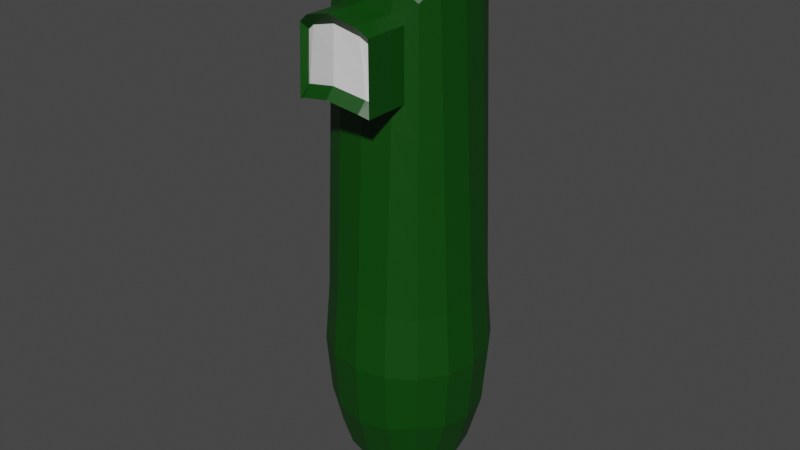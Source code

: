 # Source: NPC.blend  (saved by Blender 2.83.18; exported with 4.5.12 LTS)
import bpy
from mathutils import Matrix  # noqa: F401  (used for matrix-valued properties, if any)

bpy.ops.wm.read_factory_settings(use_empty=True)
scene = bpy.context.scene
scene.name = 'Scene'

# ---- collections
col_collection = bpy.data.collections.new('Collection'); scene.collection.children.link(col_collection)

# ---- materials (node trees are filled in below, after node groups)
mat_body = bpy.data.materials.new('body')
mat_body.use_transparent_shadow = False
mat_face = bpy.data.materials.new('face')
mat_face.use_transparent_shadow = False

# ---- material node trees
mat_body.use_nodes = True; mat_body.node_tree.nodes.clear()
_N = mat_body.node_tree.nodes; _L = mat_body.node_tree.links
n0 = _N.new('ShaderNodeBsdfPrincipled'); n0.name = 'Principled BSDF'; n0.location = (10, 300)
n0.distribution = 'GGX'
n0.subsurface_method = 'BURLEY'
n0.inputs[0].default_value = (0.0005486, 0.0578, 0.0, 1.0)
n0.inputs[3].default_value = 1.45
n0.inputs[27].default_value = (0.0, 0.0, 0.0, 1.0)
n0.inputs[28].default_value = 1.0
n1 = _N.new('ShaderNodeOutputMaterial'); n1.name = 'Material Output'; n1.location = (300, 300)
_L.new(n0.outputs[0], n1.inputs[0])
n1.is_active_output = True
mat_face.use_nodes = True; mat_face.node_tree.nodes.clear()
_N = mat_face.node_tree.nodes; _L = mat_face.node_tree.links
n0 = _N.new('ShaderNodeBsdfPrincipled'); n0.name = 'Principled BSDF'; n0.location = (10, 300)
n0.distribution = 'GGX'
n0.subsurface_method = 'BURLEY'
n0.inputs[3].default_value = 1.45
n0.inputs[27].default_value = (0.0, 0.0, 0.0, 1.0)
n0.inputs[28].default_value = 1.0
n1 = _N.new('ShaderNodeOutputMaterial'); n1.name = 'Material Output'; n1.location = (300, 300)
_L.new(n0.outputs[0], n1.inputs[0])
n1.is_active_output = True

# ---- world
world_world = bpy.data.worlds.new('World'); scene.world = world_world
world_world.use_nodes = True; world_world.node_tree.nodes.clear()
_N = world_world.node_tree.nodes; _L = world_world.node_tree.links
n0 = _N.new('ShaderNodeOutputWorld'); n0.name = 'World Output'; n0.location = (300, 300)
n1 = _N.new('ShaderNodeBackground'); n1.name = 'Background'; n1.location = (10, 300)
n1.inputs[0].default_value = (0.05088, 0.05088, 0.05088, 1.0)
_L.new(n1.outputs[0], n0.inputs[0])
n0.is_active_output = True
world_world.color = (0.05088, 0.05088, 0.05088)
world_world.use_sun_shadow = False
world_world.sun_shadow_jitter_overblur = 0.0

# ---- meshes
me_cube = bpy.data.meshes.new('Cube')
me_cube.from_pydata([(-0.2364, -0.3396, -0.5), (-0.1833, -0.3657, 1.661), (-0.2364, 0.1332, -0.5), (-0.2364, 0.1332, 1.752), (0.2364, -0.3396, -0.5), (0.1833, -0.3657, 1.661), (0.2364, 0.1332, -0.5), (0.2364, 0.1332, 1.752), (-0.2709, 0.03704, -0.5729), (-0.2882, -0.1032, -0.6096), (-0.2709, -0.2435, -0.5729), (-0.2709, -0.3741, -0.2966), (-0.2882, -0.3914, 0.0), (-0.2709, -0.3741, 0.2966), (-0.2709, -0.2435, 1.825), (-0.2882, -0.1032, 1.862), (-0.2709, 0.03704, 1.825), (-0.2709, 0.1677, 0.2966), (-0.2882, 0.185, 0.0), (-0.2709, 0.1677, -0.2966), (0.1403, 0.1677, -0.5729), (4.461e-09, 0.185, -0.6096), (-0.1403, 0.1677, -0.5729), (-0.1403, 0.1677, 1.825), (-5.666e-09, 0.185, 1.862), (0.1403, 0.1677, 1.825), (0.2709, 0.1677, 0.2966), (0.2882, 0.185, 0.0), (0.2709, 0.1677, -0.2966), (0.2709, -0.2435, -0.5729), (0.2882, -0.1032, -0.6096), (0.2709, 0.03704, -0.5729), (0.2709, 0.03704, 1.825), (0.2882, -0.1032, 1.862), (0.2709, -0.2435, 1.825), (0.2709, -0.3741, 0.2966), (0.2882, -0.3914, 0.0), (0.2709, -0.3741, -0.2966), (-0.1403, -0.3741, -0.5729), (-8.749e-09, -0.3914, -0.6096), (0.1403, -0.3741, -0.5729), (0.1289, -0.3838, 1.701), (9.695e-09, -0.3989, 1.735), (-0.1289, -0.3838, 1.701), (-0.3447, -0.2527, -0.3162), (-0.3696, -0.2607, 0.0), (-0.3447, -0.2527, 0.3162), (-0.3696, -0.1032, -0.3331), (-0.3969, -0.1032, 0.0), (-0.3696, -0.1032, 0.3331), (-0.3447, 0.04626, -0.3162), (-0.3696, 0.05429, 0.0), (-0.3447, 0.04626, 0.3162), (-0.1495, 0.2414, -0.3162), (-0.1575, 0.2664, 0.0), (-0.1495, 0.2414, 0.3162), (8.864e-09, 0.2664, -0.3331), (1.379e-09, 0.2937, 0.0), (-5.666e-09, 0.2664, 0.3331), (0.1495, 0.2414, -0.3162), (0.1575, 0.2664, 0.0), (0.1495, 0.2414, 0.3162), (0.3447, 0.04626, -0.3162), (0.3696, 0.05429, 0.0), (0.3447, 0.04626, 0.3162), (0.3696, -0.1032, -0.3331), (0.3969, -0.1032, 0.0), (0.3696, -0.1032, 0.3331), (0.3447, -0.2527, -0.3162), (0.3696, -0.2607, 0.0), (0.3447, -0.2527, 0.3162), (0.1495, -0.4479, -0.3162), (0.1575, -0.4729, 0.0), (0.1495, -0.4479, 0.3162), (-1.491e-08, -0.4729, -0.3331), (-7.428e-09, -0.5001, 0.0), (-3.824e-10, -0.4729, 0.3331), (-0.1495, -0.4479, -0.3162), (-0.1575, -0.4729, 0.0), (-0.1495, -0.4479, 0.3162), (-0.1495, 0.04626, -0.729), (-6.547e-09, 0.05429, -0.7818), (0.1495, 0.04626, -0.729), (-0.1575, -0.1032, -0.7818), (-3.024e-09, -0.1032, -0.8395), (0.1575, -0.1032, -0.7818), (-0.1495, -0.2527, -0.729), (2.7e-09, -0.2607, -0.7818), (0.1495, -0.2527, -0.729), (0.1495, 0.04626, 1.981), (2.26e-09, 0.05429, 2.034), (-0.1495, 0.04626, 1.981), (0.1575, -0.1032, 2.034), (-3.465e-09, -0.1032, 2.092), (-0.1575, -0.1032, 2.034), (0.1495, -0.2527, 1.981), (-1.095e-08, -0.2607, 2.034), (-0.1495, -0.2527, 1.981), (-0.264, -0.3672, 0.5878), (-0.2571, -0.3603, 0.879), (-0.1914, -0.3742, 1.327), (-0.1883, -0.3711, 1.458), (-0.2433, 0.1401, 1.461), (-0.2502, 0.147, 1.17), (-0.2571, 0.1539, 0.879), (-0.264, 0.1608, 0.5878), (0.2433, 0.1401, 1.461), (0.2502, 0.147, 1.17), (0.2571, 0.1539, 0.879), (0.264, 0.1608, 0.5878), (0.1883, -0.3711, 1.458), (0.1914, -0.3742, 1.327), (0.2571, -0.3603, 0.879), (0.264, -0.3672, 0.5878), (-0.2856, -0.2453, 1.524), (-0.3004, -0.2472, 1.222), (-0.3151, -0.249, 0.9198), (-0.3299, -0.2508, 0.618), (-0.3045, -0.1032, 1.556), (-0.3208, -0.1032, 1.25), (-0.3371, -0.1032, 0.9447), (-0.3534, -0.1032, 0.6389), (-0.2856, 0.03888, 1.524), (-0.3004, 0.04073, 1.222), (-0.3151, 0.04257, 0.9198), (-0.3299, 0.04442, 0.618), (-0.1421, 0.1824, 1.524), (-0.1439, 0.1972, 1.222), (-0.1458, 0.2119, 0.9198), (-0.1476, 0.2267, 0.618), (-5.666e-09, 0.2013, 1.556), (-5.666e-09, 0.2176, 1.25), (-5.666e-09, 0.2339, 0.9447), (-5.666e-09, 0.2501, 0.6389), (0.1421, 0.1824, 1.524), (0.1439, 0.1972, 1.222), (0.1458, 0.2119, 0.9198), (0.1476, 0.2267, 0.618), (0.2856, 0.03888, 1.524), (0.3004, 0.04073, 1.222), (0.3151, 0.04257, 0.9198), (0.3299, 0.04442, 0.618), (0.3045, -0.1032, 1.556), (0.3208, -0.1032, 1.25), (0.3371, -0.1032, 0.9447), (0.3534, -0.1032, 0.6389), (0.2856, -0.2453, 1.524), (0.3004, -0.2472, 1.222), (0.3151, -0.249, 0.9198), (0.3299, -0.2508, 0.618), (0.1439, -0.4036, 1.222), (0.1458, -0.4184, 0.9198), (0.1476, -0.4331, 0.618), (-2.232e-09, -0.424, 1.25), (-1.615e-09, -0.4403, 0.9447), (-9.989e-10, -0.4566, 0.6389), (-0.1439, -0.4036, 1.222), (-0.1458, -0.4184, 0.9198), (-0.1476, -0.4331, 0.618), (-0.2433, -0.3465, 1.461), (-0.2364, -0.3396, 1.752), (0.2364, -0.3396, 1.752), (0.1403, -0.3741, 1.825), (-3.465e-09, -0.3914, 1.862), (-0.1403, -0.3741, 1.825), (-0.2502, -0.3534, 1.17), (0.2433, -0.3465, 1.461), (0.2502, -0.3534, 1.17), (-0.1507, -0.3952, 1.347), (-1.397e-08, -0.4168, 1.377), (0.1507, -0.3952, 1.347), (-0.1833, -0.3657, 1.661), (0.1833, -0.3657, 1.661), (0.1289, -0.3838, 1.701), (9.695e-09, -0.3989, 1.735), (-0.1289, -0.3838, 1.701), (-0.1914, -0.3742, 1.327), (-0.1883, -0.3711, 1.458), (0.1883, -0.3711, 1.458), (0.1914, -0.3742, 1.327), (0.1421, -0.3889, 1.524), (-2.848e-09, -0.4077, 1.556), (-0.1421, -0.3889, 1.524), (-0.1507, -0.3952, 1.347), (-1.397e-08, -0.4168, 1.377), (0.1507, -0.3952, 1.347), (0.1289, -0.6041, 1.7), (0.1421, -0.5695, 1.522), (0.1507, -0.6155, 1.345), (1.996e-09, -0.6192, 1.733), (-1.055e-08, -0.5884, 1.555), (-2.166e-08, -0.6371, 1.376), (-0.1289, -0.6041, 1.7), (-0.1421, -0.5695, 1.522), (-0.1507, -0.6155, 1.345), (-0.1883, -0.5914, 1.456), (0.1883, -0.5914, 1.456), (-0.1622, -0.5567, 1.623), (0.1622, -0.5567, 1.623), (-0.1683, -0.5633, 1.387), (0.1683, -0.5633, 1.387), (-0.1666, -0.5616, 1.455), (-0.1833, -0.5861, 1.659), (0.1833, -0.5861, 1.659), (0.1244, -0.5682, 1.651), (1.546e-09, -0.5821, 1.683), (-0.1244, -0.5682, 1.651), (-0.1914, -0.5945, 1.325), (0.1666, -0.5616, 1.455), (0.1914, -0.5945, 1.325), (-0.1534, -0.5725, 1.395), (-2.578e-08, -0.5948, 1.426), (0.1534, -0.5725, 1.395)], [], [(44, 45, 48, 47), (45, 46, 49, 48), (47, 48, 51, 50), (48, 49, 52, 51), (0, 11, 44, 10), (11, 12, 45, 44), (12, 13, 46, 45), (159, 160, 14, 114), (114, 14, 15, 118), (118, 15, 16, 122), (122, 16, 3, 102), (51, 52, 17, 18), (50, 51, 18, 19), (8, 50, 19, 2), (9, 47, 50, 8), (10, 44, 47, 9), (53, 54, 57, 56), (54, 55, 58, 57), (56, 57, 60, 59), (57, 58, 61, 60), (2, 19, 53, 22), (19, 18, 54, 53), (18, 17, 55, 54), (102, 3, 23, 126), (126, 23, 24, 130), (130, 24, 25, 134), (134, 25, 7, 106), (60, 61, 26, 27), (59, 60, 27, 28), (20, 59, 28, 6), (21, 56, 59, 20), (22, 53, 56, 21), (62, 63, 66, 65), (63, 64, 67, 66), (65, 66, 69, 68), (66, 67, 70, 69), (6, 28, 62, 31), (28, 27, 63, 62), (27, 26, 64, 63), (106, 7, 32, 138), (138, 32, 33, 142), (142, 33, 34, 146), (146, 34, 161, 166), (69, 70, 35, 36), (68, 69, 36, 37), (29, 68, 37, 4), (30, 65, 68, 29), (31, 62, 65, 30), (71, 72, 75, 74), (72, 73, 76, 75), (74, 75, 78, 77), (75, 76, 79, 78), (4, 37, 71, 40), (37, 36, 72, 71), (36, 35, 73, 72), (78, 79, 13, 12), (77, 78, 12, 11), (38, 77, 11, 0), (39, 74, 77, 38), (40, 71, 74, 39), (80, 81, 84, 83), (81, 82, 85, 84), (83, 84, 87, 86), (84, 85, 88, 87), (2, 22, 80, 8), (22, 21, 81, 80), (21, 20, 82, 81), (20, 6, 31, 82), (82, 31, 30, 85), (85, 30, 29, 88), (88, 29, 4, 40), (87, 88, 40, 39), (86, 87, 39, 38), (10, 86, 38, 0), (9, 83, 86, 10), (8, 80, 83, 9), (89, 90, 93, 92), (90, 91, 94, 93), (92, 93, 96, 95), (93, 94, 97, 96), (7, 25, 89, 32), (25, 24, 90, 89), (24, 23, 91, 90), (23, 3, 16, 91), (91, 16, 15, 94), (94, 15, 14, 97), (97, 14, 160, 164), (96, 97, 164, 163), (95, 96, 163, 162), (34, 95, 162, 161), (33, 92, 95, 34), (32, 89, 92, 33), (79, 158, 98, 13), (158, 157, 99, 98), (157, 156, 165, 99), (76, 155, 158, 79), (155, 154, 157, 158), (154, 153, 156, 157), (73, 152, 155, 76), (152, 151, 154, 155), (151, 150, 153, 154), (35, 113, 152, 73), (113, 112, 151, 152), (112, 167, 150, 151), (70, 149, 113, 35), (149, 148, 112, 113), (148, 147, 167, 112), (147, 146, 166, 167), (67, 145, 149, 70), (145, 144, 148, 149), (144, 143, 147, 148), (143, 142, 146, 147), (64, 141, 145, 67), (141, 140, 144, 145), (140, 139, 143, 144), (139, 138, 142, 143), (26, 109, 141, 64), (109, 108, 140, 141), (108, 107, 139, 140), (107, 106, 138, 139), (61, 137, 109, 26), (137, 136, 108, 109), (136, 135, 107, 108), (135, 134, 106, 107), (58, 133, 137, 61), (133, 132, 136, 137), (132, 131, 135, 136), (131, 130, 134, 135), (55, 129, 133, 58), (129, 128, 132, 133), (128, 127, 131, 132), (127, 126, 130, 131), (17, 105, 129, 55), (105, 104, 128, 129), (104, 103, 127, 128), (103, 102, 126, 127), (52, 125, 105, 17), (125, 124, 104, 105), (124, 123, 103, 104), (123, 122, 102, 103), (49, 121, 125, 52), (121, 120, 124, 125), (120, 119, 123, 124), (119, 118, 122, 123), (46, 117, 121, 49), (117, 116, 120, 121), (116, 115, 119, 120), (115, 114, 118, 119), (13, 98, 117, 46), (98, 99, 116, 117), (99, 165, 115, 116), (165, 159, 114, 115), (101, 1, 160, 159), (41, 5, 161, 162), (42, 41, 162, 163), (43, 42, 163, 164), (1, 43, 164, 160), (100, 101, 159, 165), (5, 110, 166, 161), (110, 111, 167, 166), (168, 100, 165, 156), (169, 168, 156, 153), (170, 169, 153, 150), (111, 170, 150, 167), (178, 180, 173, 172), (180, 181, 174, 173), (181, 182, 175, 174), (182, 177, 171, 175), (183, 176, 177, 182), (184, 183, 182, 181), (185, 184, 181, 180), (179, 185, 180, 178), (208, 198, 204, 187), (187, 204, 205, 190), (190, 205, 206, 193), (193, 206, 197, 201), (210, 193, 201, 199), (211, 190, 193, 210), (212, 187, 190, 211), (200, 208, 187, 212), (172, 173, 186, 203), (176, 183, 194, 207), (177, 176, 207, 195), (173, 174, 189, 186), (183, 184, 191, 194), (178, 172, 203, 196), (174, 175, 192, 189), (184, 185, 188, 191), (171, 177, 195, 202), (179, 178, 196, 209), (175, 171, 202, 192), (185, 179, 209, 188), (201, 197, 202, 195), (204, 198, 203, 186), (205, 204, 186, 189), (206, 205, 189, 192), (197, 206, 192, 202), (199, 201, 195, 207), (198, 208, 196, 203), (208, 200, 209, 196), (210, 199, 207, 194), (211, 210, 194, 191), (212, 211, 191, 188), (200, 212, 188, 209)])
me_cube.polygons.foreach_set('material_index', [0, 0, 0, 0, 0, 0, 0, 0, 0, 0, 0, 0, 0, 0, 0, 0, 0, 0, 0, 0, 0, 0, 0, 0, 0, 0, 0, 0, 0, 0, 0, 0, 0, 0, 0, 0, 0, 0, 0, 0, 0, 0, 0, 0, 0, 0, 0, 0, 0, 0, 0, 0, 0, 0, 0, 0, 0, 0, 0, 0, 0, 0, 0, 0, 0, 0, 0, 0, 0, 0, 0, 0, 0, 0, 0, 0, 0, 0, 0, 0, 0, 0, 0, 0, 0, 0, 0, 0, 0, 0, 0, 0, 0, 0, 0, 0, 0, 0, 0, 0, 0, 0, 0, 0, 0, 0, 0, 0, 0, 0, 0, 0, 0, 0, 0, 0, 0, 0, 0, 0, 0, 0, 0, 0, 0, 0, 0, 0, 0, 0, 0, 0, 0, 0, 0, 0, 0, 0, 0, 0, 0, 0, 0, 0, 0, 0, 0, 0, 0, 0, 0, 0, 0, 0, 0, 0, 0, 0, 0, 0, 0, 0, 0, 0, 0, 0, 0, 0, 0, 0, 0, 0, 1, 1, 1, 1, 1, 1, 1, 1, 0, 0, 0, 0, 0, 0, 0, 0, 0, 0, 0, 0, 0, 0, 0, 0, 0, 0, 0, 0, 0, 0, 0, 0])
_uv = me_cube.uv_layers.new(name='UVMap')
_uv.uv.foreach_set('vector', [0.4375, 0.0625, 0.5, 0.0625, 0.5, 0.125, 0.4375, 0.125, 0.5, 0.0625, 0.5625, 0.0625, 0.5625, 0.125, 0.5, 0.125, 0.4375, 0.125, 0.5, 0.125, 0.5, 0.1875, 0.4375, 0.1875, 0.5, 0.125, 0.5625, 0.125, 0.5625, 0.1875, 0.5, 0.1875, 0.375, 0.0, 0.4375, 0.0, 0.4375, 0.0625, 0.375, 0.0625, 0.4375, 0.0, 0.5, 0.0, 0.5, 0.0625, 0.4375, 0.0625, 0.5, 0.0, 0.5625, 0.0, 0.5625, 0.0625, 0.5, 0.0625, 0.6125, 0.0, 0.625, 0.0, 0.625, 0.0625, 0.6125, 0.0625, 0.6125, 0.0625, 0.625, 0.0625, 0.625, 0.125, 0.6125, 0.125, 0.6125, 0.125, 0.625, 0.125, 0.625, 0.1875, 0.6125, 0.1875, 0.6125, 0.1875, 0.625, 0.1875, 0.625, 0.25, 0.6125, 0.25, 0.5, 0.1875, 0.5625, 0.1875, 0.5625, 0.25, 0.5, 0.25, 0.4375, 0.1875, 0.5, 0.1875, 0.5, 0.25, 0.4375, 0.25, 0.375, 0.1875, 0.4375, 0.1875, 0.4375, 0.25, 0.375, 0.25, 0.375, 0.125, 0.4375, 0.125, 0.4375, 0.1875, 0.375, 0.1875, 0.375, 0.0625, 0.4375, 0.0625, 0.4375, 0.125, 0.375, 0.125, 0.4372, 0.3121, 0.5, 0.3123, 0.5, 0.3733, 0.4349, 0.3722, 0.5, 0.3123, 0.5628, 0.3121, 0.5651, 0.3722, 0.5, 0.3733, 0.4349, 0.3722, 0.5, 0.3733, 0.5, 0.4325, 0.4296, 0.429, 0.5, 0.3733, 0.5651, 0.3722, 0.5704, 0.429, 0.5, 0.4325, 0.375, 0.25, 0.4375, 0.25, 0.4372, 0.3121, 0.3743, 0.3118, 0.4375, 0.25, 0.5, 0.25, 0.5, 0.3123, 0.4372, 0.3121, 0.5, 0.25, 0.5625, 0.25, 0.5628, 0.3121, 0.5, 0.3123, 0.6125, 0.25, 0.625, 0.25, 0.6257, 0.3118, 0.6131, 0.3119, 0.6131, 0.3119, 0.6257, 0.3118, 0.6302, 0.3698, 0.6172, 0.3703, 0.6172, 0.3703, 0.6302, 0.3698, 0.6426, 0.4199, 0.6281, 0.4217, 0.6281, 0.4217, 0.6426, 0.4199, 0.6667, 0.4583, 0.6482, 0.4641, 0.5, 0.4325, 0.5704, 0.429, 0.5745, 0.4871, 0.5, 0.4931, 0.4296, 0.429, 0.5, 0.4325, 0.5, 0.4931, 0.4255, 0.4871, 0.3574, 0.4199, 0.4296, 0.429, 0.4255, 0.4871, 0.3333, 0.4583, 0.3698, 0.3698, 0.4349, 0.3722, 0.4296, 0.429, 0.3574, 0.4199, 0.3743, 0.3118, 0.4372, 0.3121, 0.4349, 0.3722, 0.3698, 0.3698, 0.4297, 0.5547, 0.5, 0.5577, 0.5, 0.625, 0.4327, 0.625, 0.5, 0.5577, 0.5703, 0.5547, 0.5673, 0.625, 0.5, 0.625, 0.4327, 0.625, 0.5, 0.625, 0.5, 0.6923, 0.4297, 0.6953, 0.5, 0.625, 0.5673, 0.625, 0.5703, 0.6953, 0.5, 0.6923, 0.3333, 0.4583, 0.4255, 0.4871, 0.4297, 0.5547, 0.3621, 0.5505, 0.4255, 0.4871, 0.5, 0.4931, 0.5, 0.5577, 0.4297, 0.5547, 0.5, 0.4931, 0.5745, 0.4871, 0.5703, 0.5547, 0.5, 0.5577, 0.6482, 0.4641, 0.6667, 0.4583, 0.6379, 0.5505, 0.6244, 0.5513, 0.6244, 0.5513, 0.6379, 0.5505, 0.6319, 0.625, 0.619, 0.625, 0.619, 0.625, 0.6319, 0.625, 0.6379, 0.6995, 0.6244, 0.6987, 0.6244, 0.6987, 0.6379, 0.6995, 0.6667, 0.7917, 0.6482, 0.7859, 0.5, 0.6923, 0.5703, 0.6953, 0.5745, 0.7629, 0.5, 0.7569, 0.4297, 0.6953, 0.5, 0.6923, 0.5, 0.7569, 0.4255, 0.7629, 0.3621, 0.6995, 0.4297, 0.6953, 0.4255, 0.7629, 0.3333, 0.7917, 0.3681, 0.625, 0.4327, 0.625, 0.4297, 0.6953, 0.3621, 0.6995, 0.3621, 0.5505, 0.4297, 0.5547, 0.4327, 0.625, 0.3681, 0.625, 0.4296, 0.821, 0.5, 0.8175, 0.5, 0.8767, 0.4349, 0.8778, 0.5, 0.8175, 0.5704, 0.821, 0.5651, 0.8778, 0.5, 0.8767, 0.4349, 0.8778, 0.5, 0.8767, 0.5, 0.9377, 0.4372, 0.9379, 0.5, 0.8767, 0.5651, 0.8778, 0.5628, 0.9379, 0.5, 0.9377, 0.3333, 0.7917, 0.4255, 0.7629, 0.4296, 0.821, 0.3574, 0.8301, 0.4255, 0.7629, 0.5, 0.7569, 0.5, 0.8175, 0.4296, 0.821, 0.5, 0.7569, 0.5745, 0.7629, 0.5704, 0.821, 0.5, 0.8175, 0.5, 0.9377, 0.5628, 0.9379, 0.5625, 1.0, 0.5, 1.0, 0.4372, 0.9379, 0.5, 0.9377, 0.5, 1.0, 0.4375, 1.0, 0.3743, 0.9382, 0.4372, 0.9379, 0.4375, 1.0, 0.375, 1.0, 0.3698, 0.8802, 0.4349, 0.8778, 0.4372, 0.9379, 0.3743, 0.9382, 0.3574, 0.8301, 0.4296, 0.821, 0.4349, 0.8778, 0.3698, 0.8802, 0.1871, 0.5622, 0.2472, 0.5599, 0.2483, 0.625, 0.1873, 0.625, 0.2472, 0.5599, 0.304, 0.5546, 0.3075, 0.625, 0.2483, 0.625, 0.1873, 0.625, 0.2483, 0.625, 0.2472, 0.6901, 0.1871, 0.6878, 0.2483, 0.625, 0.3075, 0.625, 0.304, 0.6954, 0.2472, 0.6901, 0.125, 0.5, 0.1868, 0.4993, 0.1871, 0.5622, 0.125, 0.5625, 0.1868, 0.4993, 0.2448, 0.4948, 0.2472, 0.5599, 0.1871, 0.5622, 0.2448, 0.4948, 0.2949, 0.4824, 0.304, 0.5546, 0.2472, 0.5599, 0.2949, 0.4824, 0.3333, 0.4583, 0.3621, 0.5505, 0.304, 0.5546, 0.304, 0.5546, 0.3621, 0.5505, 0.3681, 0.625, 0.3075, 0.625, 0.3075, 0.625, 0.3681, 0.625, 0.3621, 0.6995, 0.304, 0.6954, 0.304, 0.6954, 0.3621, 0.6995, 0.3333, 0.7917, 0.2949, 0.7676, 0.2472, 0.6901, 0.304, 0.6954, 0.2949, 0.7676, 0.2448, 0.7552, 0.1871, 0.6878, 0.2472, 0.6901, 0.2448, 0.7552, 0.1868, 0.7507, 0.125, 0.6875, 0.1871, 0.6878, 0.1868, 0.7507, 0.125, 0.75, 0.125, 0.625, 0.1873, 0.625, 0.1871, 0.6878, 0.125, 0.6875, 0.125, 0.5625, 0.1871, 0.5622, 0.1873, 0.625, 0.125, 0.625, 0.696, 0.5546, 0.7528, 0.5599, 0.7517, 0.625, 0.6925, 0.625, 0.7528, 0.5599, 0.8129, 0.5622, 0.8127, 0.625, 0.7517, 0.625, 0.6925, 0.625, 0.7517, 0.625, 0.7528, 0.6901, 0.696, 0.6954, 0.7517, 0.625, 0.8127, 0.625, 0.8129, 0.6878, 0.7528, 0.6901, 0.6667, 0.4583, 0.7051, 0.4824, 0.696, 0.5546, 0.6379, 0.5505, 0.7051, 0.4824, 0.7552, 0.4948, 0.7528, 0.5599, 0.696, 0.5546, 0.7552, 0.4948, 0.8132, 0.4993, 0.8129, 0.5622, 0.7528, 0.5599, 0.8132, 0.4993, 0.875, 0.5, 0.875, 0.5625, 0.8129, 0.5622, 0.8129, 0.5622, 0.875, 0.5625, 0.875, 0.625, 0.8127, 0.625, 0.8127, 0.625, 0.875, 0.625, 0.875, 0.6875, 0.8129, 0.6878, 0.8129, 0.6878, 0.875, 0.6875, 0.875, 0.75, 0.8132, 0.7507, 0.7528, 0.6901, 0.8129, 0.6878, 0.8132, 0.7507, 0.7552, 0.7552, 0.696, 0.6954, 0.7528, 0.6901, 0.7552, 0.7552, 0.7051, 0.7676, 0.6379, 0.6995, 0.696, 0.6954, 0.7051, 0.7676, 0.6667, 0.7917, 0.6319, 0.625, 0.6925, 0.625, 0.696, 0.6954, 0.6379, 0.6995, 0.6379, 0.5505, 0.696, 0.5546, 0.6925, 0.625, 0.6319, 0.625, 0.5628, 0.9379, 0.5754, 0.9379, 0.575, 1.0, 0.5625, 1.0, 0.5754, 0.9379, 0.588, 0.938, 0.5875, 1.0, 0.575, 1.0, 0.588, 0.938, 0.6005, 0.938, 0.6, 1.0, 0.5875, 1.0, 0.5651, 0.8778, 0.5781, 0.8783, 0.5754, 0.9379, 0.5628, 0.9379, 0.5781, 0.8783, 0.5911, 0.8788, 0.588, 0.938, 0.5754, 0.9379, 0.5911, 0.8788, 0.6042, 0.8793, 0.6005, 0.938, 0.588, 0.938, 0.5704, 0.821, 0.5849, 0.8229, 0.5781, 0.8783, 0.5651, 0.8778, 0.5849, 0.8229, 0.5993, 0.8247, 0.5911, 0.8788, 0.5781, 0.8783, 0.5993, 0.8247, 0.6137, 0.8265, 0.6042, 0.8793, 0.5911, 0.8788, 0.5745, 0.7629, 0.593, 0.7687, 0.5849, 0.8229, 0.5704, 0.821, 0.593, 0.7687, 0.6114, 0.7744, 0.5993, 0.8247, 0.5849, 0.8229, 0.6114, 0.7744, 0.6298, 0.7802, 0.6137, 0.8265, 0.5993, 0.8247, 0.5703, 0.6953, 0.5838, 0.6961, 0.593, 0.7687, 0.5745, 0.7629, 0.5838, 0.6961, 0.5973, 0.697, 0.6114, 0.7744, 0.593, 0.7687, 0.5973, 0.697, 0.6109, 0.6978, 0.6298, 0.7802, 0.6114, 0.7744, 0.6109, 0.6978, 0.6244, 0.6987, 0.6482, 0.7859, 0.6298, 0.7802, 0.5673, 0.625, 0.5802, 0.625, 0.5838, 0.6961, 0.5703, 0.6953, 0.5802, 0.625, 0.5931, 0.625, 0.5973, 0.697, 0.5838, 0.6961, 0.5931, 0.625, 0.6061, 0.625, 0.6109, 0.6978, 0.5973, 0.697, 0.6061, 0.625, 0.619, 0.625, 0.6244, 0.6987, 0.6109, 0.6978, 0.5703, 0.5547, 0.5838, 0.5539, 0.5802, 0.625, 0.5673, 0.625, 0.5838, 0.5539, 0.5973, 0.553, 0.5931, 0.625, 0.5802, 0.625, 0.5973, 0.553, 0.6109, 0.5522, 0.6061, 0.625, 0.5931, 0.625, 0.6109, 0.5522, 0.6244, 0.5513, 0.619, 0.625, 0.6061, 0.625, 0.5745, 0.4871, 0.593, 0.4813, 0.5838, 0.5539, 0.5703, 0.5547, 0.593, 0.4813, 0.6114, 0.4756, 0.5973, 0.553, 0.5838, 0.5539, 0.6114, 0.4756, 0.6298, 0.4698, 0.6109, 0.5522, 0.5973, 0.553, 0.6298, 0.4698, 0.6482, 0.4641, 0.6244, 0.5513, 0.6109, 0.5522, 0.5704, 0.429, 0.5849, 0.4271, 0.593, 0.4813, 0.5745, 0.4871, 0.5849, 0.4271, 0.5993, 0.4253, 0.6114, 0.4756, 0.593, 0.4813, 0.5993, 0.4253, 0.6137, 0.4235, 0.6298, 0.4698, 0.6114, 0.4756, 0.6137, 0.4235, 0.6281, 0.4217, 0.6482, 0.4641, 0.6298, 0.4698, 0.5651, 0.3722, 0.5781, 0.3717, 0.5849, 0.4271, 0.5704, 0.429, 0.5781, 0.3717, 0.5911, 0.3712, 0.5993, 0.4253, 0.5849, 0.4271, 0.5911, 0.3712, 0.6042, 0.3707, 0.6137, 0.4235, 0.5993, 0.4253, 0.6042, 0.3707, 0.6172, 0.3703, 0.6281, 0.4217, 0.6137, 0.4235, 0.5628, 0.3121, 0.5754, 0.3121, 0.5781, 0.3717, 0.5651, 0.3722, 0.5754, 0.3121, 0.588, 0.312, 0.5911, 0.3712, 0.5781, 0.3717, 0.588, 0.312, 0.6005, 0.312, 0.6042, 0.3707, 0.5911, 0.3712, 0.6005, 0.312, 0.6131, 0.3119, 0.6172, 0.3703, 0.6042, 0.3707, 0.5625, 0.25, 0.575, 0.25, 0.5754, 0.3121, 0.5628, 0.3121, 0.575, 0.25, 0.5875, 0.25, 0.588, 0.312, 0.5754, 0.3121, 0.5875, 0.25, 0.6, 0.25, 0.6005, 0.312, 0.588, 0.312, 0.6, 0.25, 0.6125, 0.25, 0.6131, 0.3119, 0.6005, 0.312, 0.5625, 0.1875, 0.575, 0.1875, 0.575, 0.25, 0.5625, 0.25, 0.575, 0.1875, 0.5875, 0.1875, 0.5875, 0.25, 0.575, 0.25, 0.5875, 0.1875, 0.6, 0.1875, 0.6, 0.25, 0.5875, 0.25, 0.6, 0.1875, 0.6125, 0.1875, 0.6125, 0.25, 0.6, 0.25, 0.5625, 0.125, 0.575, 0.125, 0.575, 0.1875, 0.5625, 0.1875, 0.575, 0.125, 0.5875, 0.125, 0.5875, 0.1875, 0.575, 0.1875, 0.5875, 0.125, 0.6, 0.125, 0.6, 0.1875, 0.5875, 0.1875, 0.6, 0.125, 0.6125, 0.125, 0.6125, 0.1875, 0.6, 0.1875, 0.5625, 0.0625, 0.575, 0.0625, 0.575, 0.125, 0.5625, 0.125, 0.575, 0.0625, 0.5875, 0.0625, 0.5875, 0.125, 0.575, 0.125, 0.5875, 0.0625, 0.6, 0.0625, 0.6, 0.125, 0.5875, 0.125, 0.6, 0.0625, 0.6125, 0.0625, 0.6125, 0.125, 0.6, 0.125, 0.5625, 0.0, 0.575, 0.0, 0.575, 0.0625, 0.5625, 0.0625, 0.575, 0.0, 0.5875, 0.0, 0.5875, 0.0625, 0.575, 0.0625, 0.5875, 0.0, 0.6, 0.0, 0.6, 0.0625, 0.5875, 0.0625, 0.6, 0.0, 0.6125, 0.0, 0.6125, 0.0625, 0.6, 0.0625, 0.6113, 0.9661, 0.6198, 0.9645, 0.625, 1.0, 0.6125, 1.0, 0.6355, 0.8338, 0.6458, 0.8123, 0.6667, 0.7917, 0.6426, 0.8301, 0.6248, 0.88, 0.6355, 0.8338, 0.6426, 0.8301, 0.6302, 0.8802, 0.6202, 0.9308, 0.6248, 0.88, 0.6302, 0.8802, 0.6257, 0.9382, 0.6198, 0.9645, 0.6202, 0.9308, 0.6257, 0.9382, 0.625, 1.0, 0.6058, 0.9672, 0.6113, 0.9661, 0.6125, 1.0, 0.6, 1.0, 0.6458, 0.8123, 0.6353, 0.8087, 0.6482, 0.7859, 0.6667, 0.7917, 0.6353, 0.8087, 0.6285, 0.8064, 0.6298, 0.7802, 0.6482, 0.7859, 0.6056, 0.9412, 0.6058, 0.9672, 0.6, 1.0, 0.6005, 0.938, 0.6096, 0.8794, 0.6056, 0.9412, 0.6005, 0.938, 0.6042, 0.8793, 0.6211, 0.8242, 0.6096, 0.8794, 0.6042, 0.8793, 0.6137, 0.8265, 0.6285, 0.8064, 0.6211, 0.8242, 0.6137, 0.8265, 0.6298, 0.7802, 0.6353, 0.8087, 0.6281, 0.8283, 0.6355, 0.8338, 0.6458, 0.8123, 0.6281, 0.8283, 0.6172, 0.8797, 0.6248, 0.88, 0.6355, 0.8338, 0.6172, 0.8797, 0.6131, 0.9381, 0.6202, 0.9308, 0.6248, 0.88, 0.6131, 0.9381, 0.6113, 0.9661, 0.6198, 0.9645, 0.6202, 0.9308, 0.6056, 0.9412, 0.6058, 0.9672, 0.6113, 0.9661, 0.6131, 0.9381, 0.6096, 0.8794, 0.6056, 0.9412, 0.6131, 0.9381, 0.6172, 0.8797, 0.6211, 0.8242, 0.6096, 0.8794, 0.6172, 0.8797, 0.6281, 0.8283, 0.6285, 0.8064, 0.6211, 0.8242, 0.6281, 0.8283, 0.6353, 0.8087, 0.6303, 0.8177, 0.6387, 0.8205, 0.6327, 0.8352, 0.6281, 0.8283, 0.6281, 0.8283, 0.6327, 0.8352, 0.6226, 0.8799, 0.6172, 0.8797, 0.6172, 0.8797, 0.6226, 0.8799, 0.6181, 0.9279, 0.6131, 0.9381, 0.6131, 0.9381, 0.6181, 0.9279, 0.6177, 0.9509, 0.6107, 0.9526, 0.6076, 0.9425, 0.6131, 0.9381, 0.6107, 0.9526, 0.6079, 0.9532, 0.6117, 0.8795, 0.6172, 0.8797, 0.6131, 0.9381, 0.6076, 0.9425, 0.6241, 0.8234, 0.6281, 0.8283, 0.6172, 0.8797, 0.6117, 0.8795, 0.6271, 0.8166, 0.6303, 0.8177, 0.6281, 0.8283, 0.6241, 0.8234, 0.6458, 0.8123, 0.6355, 0.8338, 0.6355, 0.8338, 0.6458, 0.8123, 0.6058, 0.9672, 0.6056, 0.9412, 0.6056, 0.9412, 0.6058, 0.9672, 0.6113, 0.9661, 0.6058, 0.9672, 0.6058, 0.9672, 0.6113, 0.9661, 0.6355, 0.8338, 0.6248, 0.88, 0.6248, 0.88, 0.6355, 0.8338, 0.6056, 0.9412, 0.6096, 0.8794, 0.6096, 0.8794, 0.6056, 0.9412, 0.6353, 0.8087, 0.6458, 0.8123, 0.6458, 0.8123, 0.6353, 0.8087, 0.6248, 0.88, 0.6202, 0.9308, 0.6202, 0.9308, 0.6248, 0.88, 0.6096, 0.8794, 0.6211, 0.8242, 0.6211, 0.8242, 0.6096, 0.8794, 0.6198, 0.9645, 0.6113, 0.9661, 0.6113, 0.9661, 0.6198, 0.9645, 0.6285, 0.8064, 0.6353, 0.8087, 0.6353, 0.8087, 0.6285, 0.8064, 0.6202, 0.9308, 0.6198, 0.9645, 0.6198, 0.9645, 0.6202, 0.9308, 0.6211, 0.8242, 0.6285, 0.8064, 0.6285, 0.8064, 0.6211, 0.8242, 0.6107, 0.9526, 0.6177, 0.9509, 0.6198, 0.9645, 0.6113, 0.9661, 0.6327, 0.8352, 0.6387, 0.8205, 0.6458, 0.8123, 0.6355, 0.8338, 0.6226, 0.8799, 0.6327, 0.8352, 0.6355, 0.8338, 0.6248, 0.88, 0.6181, 0.9279, 0.6226, 0.8799, 0.6248, 0.88, 0.6202, 0.9308, 0.6177, 0.9509, 0.6181, 0.9279, 0.6202, 0.9308, 0.6198, 0.9645, 0.6079, 0.9532, 0.6107, 0.9526, 0.6113, 0.9661, 0.6058, 0.9672, 0.6387, 0.8205, 0.6303, 0.8177, 0.6353, 0.8087, 0.6458, 0.8123, 0.6303, 0.8177, 0.6271, 0.8166, 0.6285, 0.8064, 0.6353, 0.8087, 0.6076, 0.9425, 0.6079, 0.9532, 0.6058, 0.9672, 0.6056, 0.9412, 0.6117, 0.8795, 0.6076, 0.9425, 0.6056, 0.9412, 0.6096, 0.8794, 0.6241, 0.8234, 0.6117, 0.8795, 0.6096, 0.8794, 0.6211, 0.8242, 0.6271, 0.8166, 0.6241, 0.8234, 0.6211, 0.8242, 0.6285, 0.8064])
me_cube.materials.append(mat_body)
me_cube.materials.append(mat_face)
me_cube.use_remesh_fix_poles = True
me_cube.use_remesh_preserve_attributes = False
me_cube.use_mirror_vertex_groups = False
me_cube.update()

# ---- objects
ob_cube = bpy.data.objects.new('Cube', me_cube)

# ---- transforms, parenting, visibility, modifiers, constraints
ob_cube.location = (0.0, 0.0, 0.0)
ob_cube.lineart.crease_threshold = 0.0

# ---- collection membership
col_collection.objects.link(ob_cube)

# ---- scene / render settings (as saved in the file)
scene.frame_start = 1; scene.frame_end = 250; scene.frame_set(1)
scene.render.engine = 'BLENDER_EEVEE_NEXT'
scene.cycles.use_denoising = False
scene.cycles.samples = 128
scene.cycles.sampling_pattern = 'TABULATED_SOBOL'
scene.cycles.use_adaptive_sampling = False
scene.cycles.use_light_tree = False
scene.view_settings.view_transform = 'Filmic'
bpy.context.view_layer.update()

# ---- added for rendering (the .blend has no active camera and no usable light): camera, sun
cam_auto = bpy.data.cameras.new('AutoCamera')
cam_auto.lens = 50.0
cam_auto.sensor_width = 36.0
cam_auto.clip_end = 1000.0
ob_auto_camera = bpy.data.objects.new('AutoCamera', cam_auto)
scene.collection.objects.link(ob_auto_camera)
ob_auto_camera.location = (2.93894, -3.69844, 2.97737)
ob_auto_camera.rotation_euler = (1.09748, -7.21219e-08, 0.694738)
scene.camera = ob_auto_camera
light_auto_sun = bpy.data.lights.new('AutoSun', 'SUN')
light_auto_sun.energy = 3.0
light_auto_sun.angle = 0.0523599
ob_auto_sun = bpy.data.objects.new('AutoSun', light_auto_sun)
scene.collection.objects.link(ob_auto_sun)
ob_auto_sun.rotation_euler = (0.872665, 0.174533, 0.523599)
bpy.context.view_layer.update()
